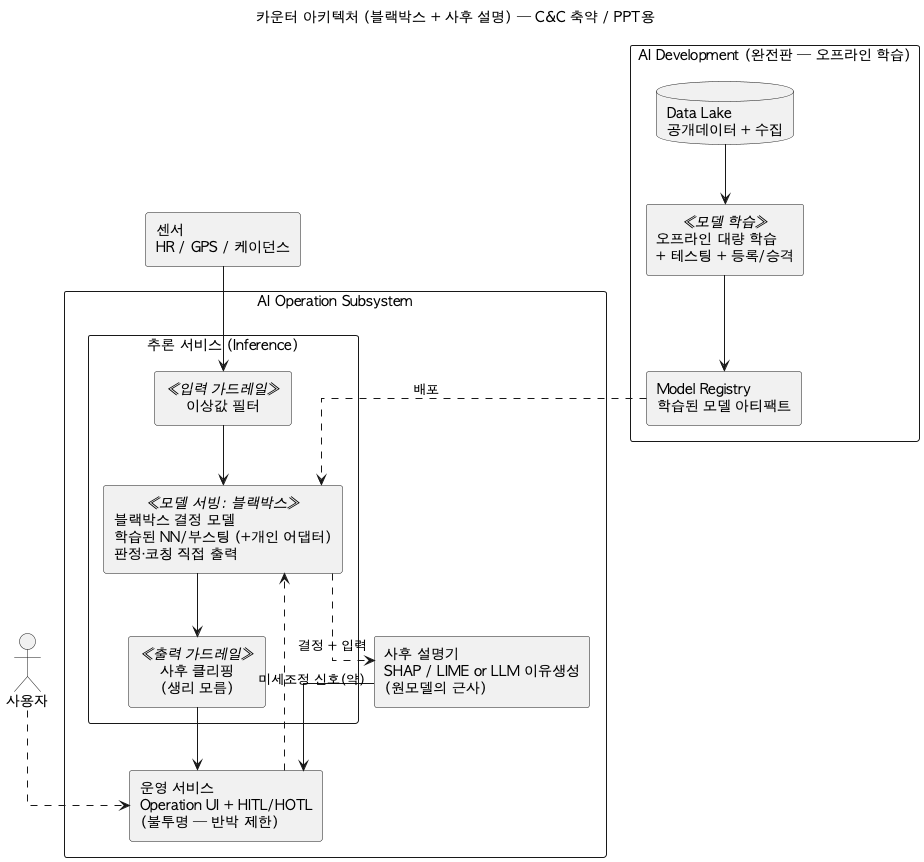

The diagram above was rendered by PlantUML. Its source (embedded in the PNG):
@startuml
title 카운터 아키텍처 (블랙박스 + 사후 설명) — C&C 축약 / PPT용
skinparam defaultFontName "AppleGothic"
skinparam componentStyle rectangle
skinparam shadowing false
skinparam packageStyle rectangle
skinparam linetype ortho

actor "사용자" as User
component "센서\nHR / GPS / 케이던스" as Sensors

package "AI Operation Subsystem" {
  package "추론 서비스 (Inference)" as INF {
    component "이상값 필터" <<입력 가드레일>> as IG
    component "블랙박스 결정 모델\n학습된 NN/부스팅 (+개인 어댑터)\n판정·코칭 직접 출력" <<모델 서빙: 블랙박스>> as MODEL
    component "사후 클리핑\n(생리 모름)" <<출력 가드레일>> as OG
    IG --> MODEL
    MODEL --> OG
  }
  component "사후 설명기\nSHAP / LIME or LLM 이유생성\n(원모델의 근사)" as POST
  component "운영 서비스\nOperation UI + HITL/HOTL\n(불투명 — 반박 제한)" as OPS
}

package "AI Development (완전판 — 오프라인 학습)" as DEV {
  database "Data Lake\n공개데이터 + 수집" as DL
  component "오프라인 대량 학습\n+ 테스팅 + 등록/승격" <<모델 학습>> as TRAIN
  component "Model Registry\n학습된 모델 아티팩트" as REG
  DL --> TRAIN
  TRAIN --> REG
}

Sensors --> IG
OG --> OPS
MODEL ..> POST : 결정 + 입력
POST --> OPS
User ..> OPS
REG ..> MODEL : 배포
OPS ..> MODEL : 미세조정 신호(약)
@enduml